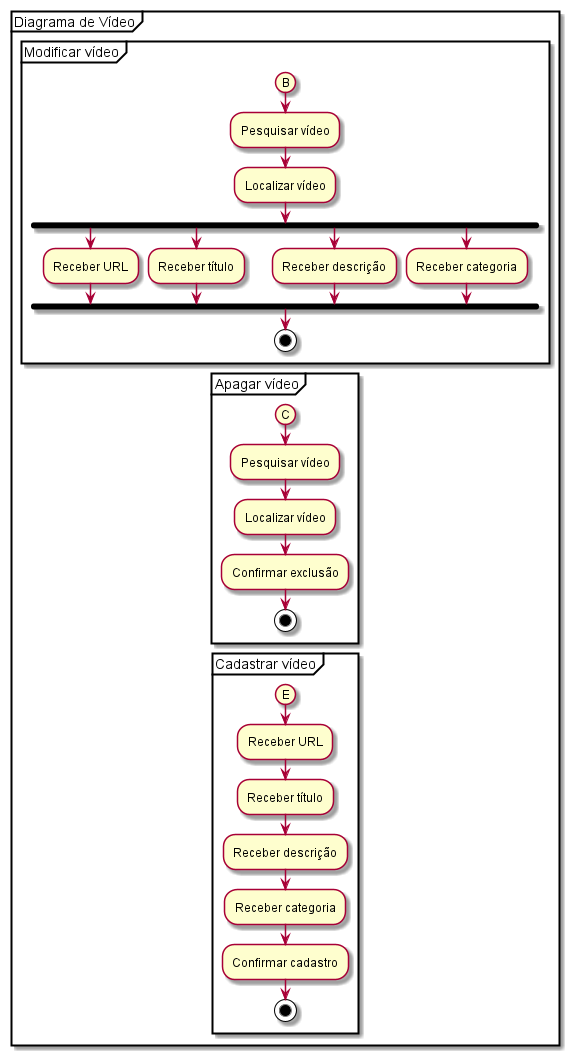

The diagram above was rendered by PlantUML. Its source (embedded in the PNG):
@startuml

partition "Diagrama de Vídeo" {
    partition "Modificar vídeo" {
        (B)
        :Pesquisar vídeo;
        :Localizar vídeo;
        fork
        :Receber URL;
        fork again
        :Receber título;
        fork again
        :Receber descrição;
        fork again
        :Receber categoria;
        end fork
        stop
    }
    partition "Apagar vídeo" {
        (C)
        :Pesquisar vídeo;
        :Localizar vídeo;
        :Confirmar exclusão;
        stop
    }  

    partition "Cadastrar vídeo" {
        (E)
        :Receber URL;
        :Receber título;
        :Receber descrição;
        :Receber categoria;
        :Confirmar cadastro;
        stop
    }
}
@enduml